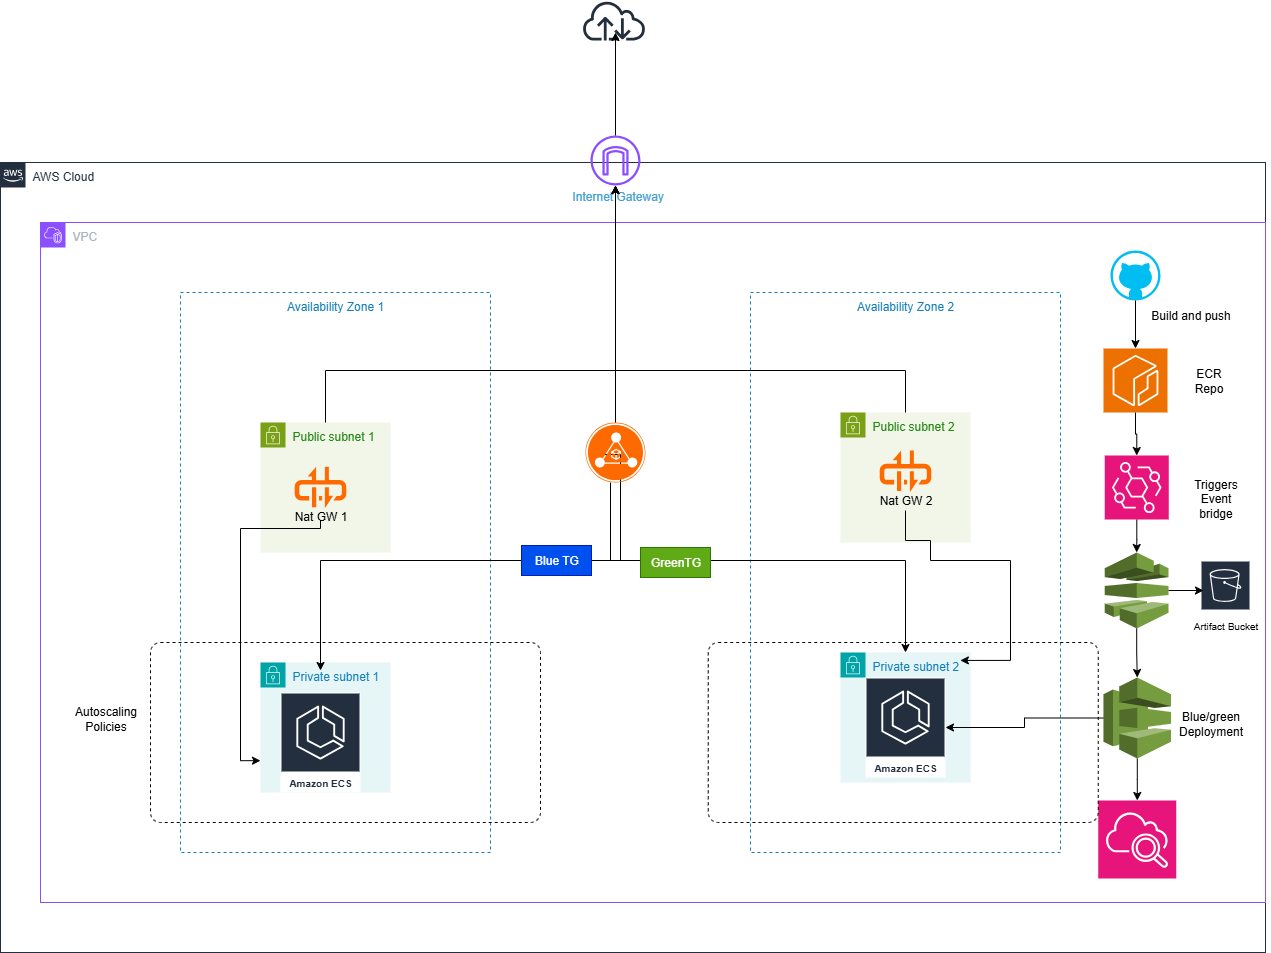

The diagram above was exported from draw.io. Its source (the exported page's mxGraphModel, read from the mxfile embedded in the PNG):
<mxGraphModel dx="872" dy="471" grid="1" gridSize="10" guides="1" tooltips="1" connect="1" arrows="1" fold="1" page="1" pageScale="1" pageWidth="850" pageHeight="1100" math="0" shadow="0">
  <root>
    <mxCell id="0" />
    <mxCell id="1" parent="0" />
    <mxCell id="2q0122lGBemY4kgTjqoA-1" value="AWS Cloud" style="points=[[0,0],[0.25,0],[0.5,0],[0.75,0],[1,0],[1,0.25],[1,0.5],[1,0.75],[1,1],[0.75,1],[0.5,1],[0.25,1],[0,1],[0,0.75],[0,0.5],[0,0.25]];outlineConnect=0;gradientColor=none;html=1;whiteSpace=wrap;fontSize=12;fontStyle=0;shape=mxgraph.aws4.group;grIcon=mxgraph.aws4.group_aws_cloud_alt;strokeColor=#232F3E;fillColor=none;verticalAlign=top;align=left;spacingLeft=30;fontColor=#232F3E;dashed=0;container=1;pointerEvents=0;collapsible=0;recursiveResize=0;" parent="1" vertex="1">
      <mxGeometry x="390" y="182" width="1265" height="790" as="geometry" />
    </mxCell>
    <mxCell id="2q0122lGBemY4kgTjqoA-2" value="VPC" style="points=[[0,0],[0.25,0],[0.5,0],[0.75,0],[1,0],[1,0.25],[1,0.5],[1,0.75],[1,1],[0.75,1],[0.5,1],[0.25,1],[0,1],[0,0.75],[0,0.5],[0,0.25]];outlineConnect=0;gradientColor=none;html=1;whiteSpace=wrap;fontSize=12;fontStyle=0;container=1;pointerEvents=0;collapsible=0;recursiveResize=0;shape=mxgraph.aws4.group;grIcon=mxgraph.aws4.group_vpc2;strokeColor=#8C4FFF;fillColor=none;verticalAlign=top;align=left;spacingLeft=30;fontColor=#AAB7B8;dashed=0;" parent="2q0122lGBemY4kgTjqoA-1" vertex="1">
      <mxGeometry x="40" y="60" width="1225" height="680" as="geometry" />
    </mxCell>
    <mxCell id="2q0122lGBemY4kgTjqoA-3" value="Availability Zone 1" style="fillColor=none;strokeColor=#147EBA;dashed=1;verticalAlign=top;fontStyle=0;fontColor=#147EBA;whiteSpace=wrap;html=1;" parent="2q0122lGBemY4kgTjqoA-2" vertex="1">
      <mxGeometry x="140" y="70" width="310" height="560" as="geometry" />
    </mxCell>
    <mxCell id="2q0122lGBemY4kgTjqoA-4" value="Availability Zone 2" style="fillColor=none;strokeColor=#147EBA;dashed=1;verticalAlign=top;fontStyle=0;fontColor=#147EBA;whiteSpace=wrap;html=1;" parent="2q0122lGBemY4kgTjqoA-2" vertex="1">
      <mxGeometry x="710" y="70" width="310" height="560" as="geometry" />
    </mxCell>
    <mxCell id="2q0122lGBemY4kgTjqoA-5" value="Private subnet 1" style="points=[[0,0],[0.25,0],[0.5,0],[0.75,0],[1,0],[1,0.25],[1,0.5],[1,0.75],[1,1],[0.75,1],[0.5,1],[0.25,1],[0,1],[0,0.75],[0,0.5],[0,0.25]];outlineConnect=0;gradientColor=none;html=1;whiteSpace=wrap;fontSize=12;fontStyle=0;container=1;pointerEvents=0;collapsible=0;recursiveResize=0;shape=mxgraph.aws4.group;grIcon=mxgraph.aws4.group_security_group;grStroke=0;strokeColor=#00A4A6;fillColor=#E6F6F7;verticalAlign=top;align=left;spacingLeft=30;fontColor=#147EBA;dashed=0;" parent="2q0122lGBemY4kgTjqoA-2" vertex="1">
      <mxGeometry x="220" y="440" width="130" height="130" as="geometry" />
    </mxCell>
    <mxCell id="2q0122lGBemY4kgTjqoA-7" value="Public subnet 1" style="points=[[0,0],[0.25,0],[0.5,0],[0.75,0],[1,0],[1,0.25],[1,0.5],[1,0.75],[1,1],[0.75,1],[0.5,1],[0.25,1],[0,1],[0,0.75],[0,0.5],[0,0.25]];outlineConnect=0;gradientColor=none;html=1;whiteSpace=wrap;fontSize=12;fontStyle=0;container=1;pointerEvents=0;collapsible=0;recursiveResize=0;shape=mxgraph.aws4.group;grIcon=mxgraph.aws4.group_security_group;grStroke=0;strokeColor=#7AA116;fillColor=#F2F6E8;verticalAlign=top;align=left;spacingLeft=30;fontColor=#248814;dashed=0;" parent="2q0122lGBemY4kgTjqoA-2" vertex="1">
      <mxGeometry x="220" y="200" width="130" height="130" as="geometry" />
    </mxCell>
    <mxCell id="2q0122lGBemY4kgTjqoA-9" value="Public subnet 2" style="points=[[0,0],[0.25,0],[0.5,0],[0.75,0],[1,0],[1,0.25],[1,0.5],[1,0.75],[1,1],[0.75,1],[0.5,1],[0.25,1],[0,1],[0,0.75],[0,0.5],[0,0.25]];outlineConnect=0;gradientColor=none;html=1;whiteSpace=wrap;fontSize=12;fontStyle=0;container=1;pointerEvents=0;collapsible=0;recursiveResize=0;shape=mxgraph.aws4.group;grIcon=mxgraph.aws4.group_security_group;grStroke=0;strokeColor=#7AA116;fillColor=#F2F6E8;verticalAlign=top;align=left;spacingLeft=30;fontColor=#248814;dashed=0;" parent="2q0122lGBemY4kgTjqoA-2" vertex="1">
      <mxGeometry x="800" y="190" width="130" height="130" as="geometry" />
    </mxCell>
    <mxCell id="2q0122lGBemY4kgTjqoA-10" value="&lt;div&gt;&lt;br&gt;&lt;/div&gt;&lt;div&gt;&lt;br&gt;&lt;/div&gt;&lt;div&gt;&lt;br&gt;&lt;/div&gt;&lt;div&gt;&lt;br&gt;&lt;/div&gt;&lt;div&gt;Nat GW 2&lt;/div&gt;" style="points=[];aspect=fixed;html=1;align=center;shadow=0;dashed=0;fillColor=#FF6A00;strokeColor=none;shape=mxgraph.alibaba_cloud.nat_gateway;" parent="2q0122lGBemY4kgTjqoA-9" vertex="1">
      <mxGeometry x="39.200000000000045" y="38" width="51.6" height="41.699999999999996" as="geometry" />
    </mxCell>
    <mxCell id="2q0122lGBemY4kgTjqoA-11" value="Private subnet 2" style="points=[[0,0],[0.25,0],[0.5,0],[0.75,0],[1,0],[1,0.25],[1,0.5],[1,0.75],[1,1],[0.75,1],[0.5,1],[0.25,1],[0,1],[0,0.75],[0,0.5],[0,0.25]];outlineConnect=0;gradientColor=none;html=1;whiteSpace=wrap;fontSize=12;fontStyle=0;container=1;pointerEvents=0;collapsible=0;recursiveResize=0;shape=mxgraph.aws4.group;grIcon=mxgraph.aws4.group_security_group;grStroke=0;strokeColor=#00A4A6;fillColor=#E6F6F7;verticalAlign=top;align=left;spacingLeft=30;fontColor=#147EBA;dashed=0;" parent="2q0122lGBemY4kgTjqoA-2" vertex="1">
      <mxGeometry x="800" y="430" width="130" height="130" as="geometry" />
    </mxCell>
    <mxCell id="2q0122lGBemY4kgTjqoA-12" style="edgeStyle=orthogonalEdgeStyle;rounded=0;orthogonalLoop=1;jettySize=auto;html=1;exitX=0.05;exitY=0.533;exitDx=0;exitDy=0;exitPerimeter=0;" parent="2q0122lGBemY4kgTjqoA-2" source="2q0122lGBemY4kgTjqoA-14" edge="1">
      <mxGeometry relative="1" as="geometry">
        <mxPoint x="550" y="208" as="sourcePoint" />
        <mxPoint x="280" y="448" as="targetPoint" />
        <Array as="points">
          <mxPoint x="580" y="232" />
          <mxPoint x="580" y="338" />
          <mxPoint x="280" y="338" />
        </Array>
      </mxGeometry>
    </mxCell>
    <mxCell id="2q0122lGBemY4kgTjqoA-13" style="edgeStyle=orthogonalEdgeStyle;rounded=0;orthogonalLoop=1;jettySize=auto;html=1;" parent="2q0122lGBemY4kgTjqoA-2" source="2q0122lGBemY4kgTjqoA-14" target="2q0122lGBemY4kgTjqoA-11" edge="1">
      <mxGeometry relative="1" as="geometry">
        <Array as="points">
          <mxPoint x="570" y="338" />
          <mxPoint x="865" y="338" />
        </Array>
      </mxGeometry>
    </mxCell>
    <mxCell id="2q0122lGBemY4kgTjqoA-14" value="" style="points=[];aspect=fixed;html=1;align=center;shadow=0;dashed=0;fillColor=#FF6A00;strokeColor=none;shape=mxgraph.alibaba_cloud.alb_application_load_balancer_02;" parent="2q0122lGBemY4kgTjqoA-2" vertex="1">
      <mxGeometry x="545" y="200" width="60" height="60" as="geometry" />
    </mxCell>
    <mxCell id="2q0122lGBemY4kgTjqoA-15" value="Amazon ECS" style="sketch=0;outlineConnect=0;fontColor=#232F3E;gradientColor=none;strokeColor=#ffffff;fillColor=#232F3E;dashed=0;verticalLabelPosition=middle;verticalAlign=bottom;align=center;html=1;whiteSpace=wrap;fontSize=10;fontStyle=1;spacing=3;shape=mxgraph.aws4.productIcon;prIcon=mxgraph.aws4.ecs;" parent="2q0122lGBemY4kgTjqoA-2" vertex="1">
      <mxGeometry x="825" y="455" width="80" height="100" as="geometry" />
    </mxCell>
    <mxCell id="2q0122lGBemY4kgTjqoA-16" value="Amazon ECS" style="sketch=0;outlineConnect=0;fontColor=#232F3E;gradientColor=none;strokeColor=#ffffff;fillColor=#232F3E;dashed=0;verticalLabelPosition=middle;verticalAlign=bottom;align=center;html=1;whiteSpace=wrap;fontSize=10;fontStyle=1;spacing=3;shape=mxgraph.aws4.productIcon;prIcon=mxgraph.aws4.ecs;" parent="2q0122lGBemY4kgTjqoA-2" vertex="1">
      <mxGeometry x="240" y="470" width="80" height="100" as="geometry" />
    </mxCell>
    <mxCell id="2q0122lGBemY4kgTjqoA-17" value="" style="swimlane;startSize=0;strokeColor=none;" parent="2q0122lGBemY4kgTjqoA-2" vertex="1">
      <mxGeometry x="470" y="315" width="100" height="40" as="geometry" />
    </mxCell>
    <mxCell id="2q0122lGBemY4kgTjqoA-18" value="Blue TG" style="text;html=1;align=center;verticalAlign=middle;resizable=0;points=[];autosize=1;strokeColor=#001DBC;fillColor=#0050ef;fontColor=#ffffff;" parent="2q0122lGBemY4kgTjqoA-17" vertex="1">
      <mxGeometry x="11" y="8" width="70" height="30" as="geometry" />
    </mxCell>
    <mxCell id="2q0122lGBemY4kgTjqoA-19" value="GreenTG" style="text;html=1;align=center;verticalAlign=middle;resizable=0;points=[];autosize=1;strokeColor=#2D7600;fillColor=#60a917;fontColor=#ffffff;" parent="2q0122lGBemY4kgTjqoA-2" vertex="1">
      <mxGeometry x="600" y="325" width="70" height="30" as="geometry" />
    </mxCell>
    <mxCell id="2q0122lGBemY4kgTjqoA-20" value="&lt;div&gt;&lt;br&gt;&lt;/div&gt;&lt;div&gt;&lt;br&gt;&lt;/div&gt;&lt;div&gt;&lt;br&gt;&lt;/div&gt;&lt;div&gt;&lt;br&gt;&lt;/div&gt;&lt;div&gt;Nat GW 1&lt;/div&gt;" style="points=[];aspect=fixed;html=1;align=center;shadow=0;dashed=0;fillColor=#FF6A00;strokeColor=none;shape=mxgraph.alibaba_cloud.nat_gateway;" parent="2q0122lGBemY4kgTjqoA-2" vertex="1">
      <mxGeometry x="254.20000000000005" y="244.14999999999998" width="51.6" height="41.699999999999996" as="geometry" />
    </mxCell>
    <mxCell id="2q0122lGBemY4kgTjqoA-21" style="edgeStyle=orthogonalEdgeStyle;rounded=0;orthogonalLoop=1;jettySize=auto;html=1;entryX=0.677;entryY=0.657;entryDx=0;entryDy=0;entryPerimeter=0;" parent="2q0122lGBemY4kgTjqoA-2" target="2q0122lGBemY4kgTjqoA-4" edge="1">
      <mxGeometry relative="1" as="geometry">
        <Array as="points">
          <mxPoint x="865" y="318" />
          <mxPoint x="890" y="318" />
          <mxPoint x="890" y="338" />
          <mxPoint x="970" y="338" />
          <mxPoint x="970" y="438" />
        </Array>
        <mxPoint x="865" y="288" as="sourcePoint" />
      </mxGeometry>
    </mxCell>
    <mxCell id="2q0122lGBemY4kgTjqoA-22" style="edgeStyle=orthogonalEdgeStyle;rounded=0;orthogonalLoop=1;jettySize=auto;html=1;entryX=0.258;entryY=0.836;entryDx=0;entryDy=0;entryPerimeter=0;" parent="2q0122lGBemY4kgTjqoA-2" target="2q0122lGBemY4kgTjqoA-3" edge="1">
      <mxGeometry relative="1" as="geometry">
        <Array as="points">
          <mxPoint x="280" y="306" />
          <mxPoint x="200" y="306" />
          <mxPoint x="200" y="538" />
        </Array>
        <mxPoint x="280" y="298" as="sourcePoint" />
      </mxGeometry>
    </mxCell>
    <mxCell id="2q0122lGBemY4kgTjqoA-34" value="" style="sketch=0;outlineConnect=0;fontColor=#232F3E;gradientColor=none;strokeColor=#ffffff;fillColor=#232F3E;dashed=0;verticalLabelPosition=middle;verticalAlign=bottom;align=center;html=1;whiteSpace=wrap;fontSize=10;fontStyle=1;spacing=3;shape=mxgraph.aws4.productIcon;prIcon=mxgraph.aws4.s3;" parent="2q0122lGBemY4kgTjqoA-2" vertex="1">
      <mxGeometry x="1160" y="338" width="50" height="50" as="geometry" />
    </mxCell>
    <mxCell id="2q0122lGBemY4kgTjqoA-36" value="&lt;font style=&quot;font-size: 10px;&quot;&gt;Artifact Bucket&lt;/font&gt;" style="text;html=1;align=center;verticalAlign=middle;resizable=0;points=[];autosize=1;strokeWidth=1;" parent="2q0122lGBemY4kgTjqoA-2" vertex="1">
      <mxGeometry x="1140" y="388" width="90" height="30" as="geometry" />
    </mxCell>
    <mxCell id="2XkAgdQ9ALJ84dJFwqFM-5" value="" style="verticalLabelPosition=bottom;html=1;verticalAlign=top;align=center;strokeColor=none;fillColor=#00BEF2;shape=mxgraph.azure.github_code;pointerEvents=1;" vertex="1" parent="2q0122lGBemY4kgTjqoA-2">
      <mxGeometry x="1070" y="28" width="50" height="50" as="geometry" />
    </mxCell>
    <mxCell id="2XkAgdQ9ALJ84dJFwqFM-8" value="Build and push" style="text;html=1;align=center;verticalAlign=middle;resizable=0;points=[];autosize=1;strokeColor=none;fillColor=none;" vertex="1" parent="2q0122lGBemY4kgTjqoA-2">
      <mxGeometry x="1100" y="78" width="100" height="30" as="geometry" />
    </mxCell>
    <mxCell id="2XkAgdQ9ALJ84dJFwqFM-9" value="" style="sketch=0;points=[[0,0,0],[0.25,0,0],[0.5,0,0],[0.75,0,0],[1,0,0],[0,1,0],[0.25,1,0],[0.5,1,0],[0.75,1,0],[1,1,0],[0,0.25,0],[0,0.5,0],[0,0.75,0],[1,0.25,0],[1,0.5,0],[1,0.75,0]];outlineConnect=0;fontColor=#232F3E;fillColor=#ED7100;strokeColor=#ffffff;dashed=0;verticalLabelPosition=bottom;verticalAlign=top;align=center;html=1;fontSize=12;fontStyle=0;aspect=fixed;shape=mxgraph.aws4.resourceIcon;resIcon=mxgraph.aws4.ecr;" vertex="1" parent="2q0122lGBemY4kgTjqoA-2">
      <mxGeometry x="1063" y="126" width="64" height="64" as="geometry" />
    </mxCell>
    <mxCell id="2XkAgdQ9ALJ84dJFwqFM-10" value="&lt;span style=&quot;text-wrap-mode: wrap;&quot;&gt;ECR Repo&lt;/span&gt;" style="text;html=1;align=center;verticalAlign=middle;resizable=0;points=[];autosize=1;strokeColor=none;fillColor=none;" vertex="1" parent="2q0122lGBemY4kgTjqoA-2">
      <mxGeometry x="1128.25" y="143" width="80" height="30" as="geometry" />
    </mxCell>
    <mxCell id="2XkAgdQ9ALJ84dJFwqFM-12" style="edgeStyle=orthogonalEdgeStyle;rounded=0;orthogonalLoop=1;jettySize=auto;html=1;entryX=0.5;entryY=0;entryDx=0;entryDy=0;entryPerimeter=0;" edge="1" parent="2q0122lGBemY4kgTjqoA-2" source="2XkAgdQ9ALJ84dJFwqFM-5" target="2XkAgdQ9ALJ84dJFwqFM-9">
      <mxGeometry relative="1" as="geometry" />
    </mxCell>
    <mxCell id="2XkAgdQ9ALJ84dJFwqFM-18" style="edgeStyle=orthogonalEdgeStyle;rounded=0;orthogonalLoop=1;jettySize=auto;html=1;" edge="1" parent="2q0122lGBemY4kgTjqoA-2" source="2XkAgdQ9ALJ84dJFwqFM-13" target="2XkAgdQ9ALJ84dJFwqFM-15">
      <mxGeometry relative="1" as="geometry" />
    </mxCell>
    <mxCell id="2XkAgdQ9ALJ84dJFwqFM-13" value="" style="sketch=0;points=[[0,0,0],[0.25,0,0],[0.5,0,0],[0.75,0,0],[1,0,0],[0,1,0],[0.25,1,0],[0.5,1,0],[0.75,1,0],[1,1,0],[0,0.25,0],[0,0.5,0],[0,0.75,0],[1,0.25,0],[1,0.5,0],[1,0.75,0]];outlineConnect=0;fontColor=#232F3E;fillColor=#E7157B;strokeColor=#ffffff;dashed=0;verticalLabelPosition=bottom;verticalAlign=top;align=center;html=1;fontSize=12;fontStyle=0;aspect=fixed;shape=mxgraph.aws4.resourceIcon;resIcon=mxgraph.aws4.eventbridge;" vertex="1" parent="2q0122lGBemY4kgTjqoA-2">
      <mxGeometry x="1064.25" y="233" width="64" height="64" as="geometry" />
    </mxCell>
    <mxCell id="2XkAgdQ9ALJ84dJFwqFM-14" value="&lt;span style=&quot;text-wrap-mode: wrap;&quot;&gt;Triggers Event&lt;/span&gt;&lt;div&gt;&lt;span style=&quot;text-wrap-mode: wrap;&quot;&gt;bridge&lt;/span&gt;&lt;/div&gt;" style="text;html=1;align=center;verticalAlign=middle;resizable=0;points=[];autosize=1;strokeColor=none;fillColor=none;" vertex="1" parent="2q0122lGBemY4kgTjqoA-2">
      <mxGeometry x="1125" y="256" width="100" height="40" as="geometry" />
    </mxCell>
    <mxCell id="2XkAgdQ9ALJ84dJFwqFM-15" value="" style="outlineConnect=0;dashed=0;verticalLabelPosition=bottom;verticalAlign=top;align=center;html=1;shape=mxgraph.aws3.codepipeline;fillColor=#759C3E;gradientColor=none;" vertex="1" parent="2q0122lGBemY4kgTjqoA-2">
      <mxGeometry x="1064.25" y="330" width="63.75" height="76" as="geometry" />
    </mxCell>
    <mxCell id="2XkAgdQ9ALJ84dJFwqFM-17" style="edgeStyle=orthogonalEdgeStyle;rounded=0;orthogonalLoop=1;jettySize=auto;html=1;entryX=0.5;entryY=0;entryDx=0;entryDy=0;entryPerimeter=0;" edge="1" parent="2q0122lGBemY4kgTjqoA-2" source="2XkAgdQ9ALJ84dJFwqFM-9" target="2XkAgdQ9ALJ84dJFwqFM-13">
      <mxGeometry relative="1" as="geometry" />
    </mxCell>
    <mxCell id="2XkAgdQ9ALJ84dJFwqFM-21" style="edgeStyle=orthogonalEdgeStyle;rounded=0;orthogonalLoop=1;jettySize=auto;html=1;entryX=0.06;entryY=0.6;entryDx=0;entryDy=0;entryPerimeter=0;" edge="1" parent="2q0122lGBemY4kgTjqoA-2" source="2XkAgdQ9ALJ84dJFwqFM-15" target="2q0122lGBemY4kgTjqoA-34">
      <mxGeometry relative="1" as="geometry" />
    </mxCell>
    <mxCell id="2XkAgdQ9ALJ84dJFwqFM-25" style="edgeStyle=orthogonalEdgeStyle;rounded=0;orthogonalLoop=1;jettySize=auto;html=1;" edge="1" parent="2q0122lGBemY4kgTjqoA-2" source="2XkAgdQ9ALJ84dJFwqFM-22" target="2q0122lGBemY4kgTjqoA-15">
      <mxGeometry relative="1" as="geometry" />
    </mxCell>
    <mxCell id="2XkAgdQ9ALJ84dJFwqFM-28" style="edgeStyle=orthogonalEdgeStyle;rounded=0;orthogonalLoop=1;jettySize=auto;html=1;" edge="1" parent="2q0122lGBemY4kgTjqoA-2" source="2XkAgdQ9ALJ84dJFwqFM-22" target="2XkAgdQ9ALJ84dJFwqFM-27">
      <mxGeometry relative="1" as="geometry" />
    </mxCell>
    <mxCell id="2XkAgdQ9ALJ84dJFwqFM-22" value="" style="outlineConnect=0;dashed=0;verticalLabelPosition=bottom;verticalAlign=top;align=center;html=1;shape=mxgraph.aws3.codedeploy;fillColor=#759C3E;gradientColor=none;" vertex="1" parent="2q0122lGBemY4kgTjqoA-2">
      <mxGeometry x="1063" y="455" width="67.5" height="81" as="geometry" />
    </mxCell>
    <mxCell id="2XkAgdQ9ALJ84dJFwqFM-24" style="edgeStyle=orthogonalEdgeStyle;rounded=0;orthogonalLoop=1;jettySize=auto;html=1;entryX=0.5;entryY=0;entryDx=0;entryDy=0;entryPerimeter=0;" edge="1" parent="2q0122lGBemY4kgTjqoA-2" source="2XkAgdQ9ALJ84dJFwqFM-15" target="2XkAgdQ9ALJ84dJFwqFM-22">
      <mxGeometry relative="1" as="geometry" />
    </mxCell>
    <mxCell id="2XkAgdQ9ALJ84dJFwqFM-27" value="" style="sketch=0;points=[[0,0,0],[0.25,0,0],[0.5,0,0],[0.75,0,0],[1,0,0],[0,1,0],[0.25,1,0],[0.5,1,0],[0.75,1,0],[1,1,0],[0,0.25,0],[0,0.5,0],[0,0.75,0],[1,0.25,0],[1,0.5,0],[1,0.75,0]];points=[[0,0,0],[0.25,0,0],[0.5,0,0],[0.75,0,0],[1,0,0],[0,1,0],[0.25,1,0],[0.5,1,0],[0.75,1,0],[1,1,0],[0,0.25,0],[0,0.5,0],[0,0.75,0],[1,0.25,0],[1,0.5,0],[1,0.75,0]];outlineConnect=0;fontColor=#232F3E;fillColor=#E7157B;strokeColor=#ffffff;dashed=0;verticalLabelPosition=bottom;verticalAlign=top;align=center;html=1;fontSize=12;fontStyle=0;aspect=fixed;shape=mxgraph.aws4.resourceIcon;resIcon=mxgraph.aws4.cloudwatch_2;" vertex="1" parent="2q0122lGBemY4kgTjqoA-2">
      <mxGeometry x="1057.75" y="578" width="78" height="78" as="geometry" />
    </mxCell>
    <mxCell id="2XkAgdQ9ALJ84dJFwqFM-33" value="" style="html=1;align=center;verticalAlign=top;rounded=1;absoluteArcSize=1;arcSize=20;dashed=1;whiteSpace=wrap;fillColor=none;" vertex="1" parent="2q0122lGBemY4kgTjqoA-2">
      <mxGeometry x="110" y="420" width="390" height="180" as="geometry" />
    </mxCell>
    <mxCell id="2XkAgdQ9ALJ84dJFwqFM-34" value="Autoscaling&lt;div&gt;Policies&lt;/div&gt;" style="text;html=1;align=center;verticalAlign=middle;resizable=0;points=[];autosize=1;strokeColor=none;fillColor=none;" vertex="1" parent="2q0122lGBemY4kgTjqoA-2">
      <mxGeometry x="20" y="475.5" width="90" height="40" as="geometry" />
    </mxCell>
    <mxCell id="2XkAgdQ9ALJ84dJFwqFM-35" value="" style="html=1;align=center;verticalAlign=top;rounded=1;absoluteArcSize=1;arcSize=20;dashed=1;whiteSpace=wrap;fillColor=none;" vertex="1" parent="2q0122lGBemY4kgTjqoA-2">
      <mxGeometry x="667.75" y="420" width="390" height="180" as="geometry" />
    </mxCell>
    <mxCell id="2q0122lGBemY4kgTjqoA-37" value="&lt;span style=&quot;color: rgb(69, 160, 212); font-family: Helvetica; font-size: 12px; font-style: normal; font-variant-ligatures: normal; font-variant-caps: normal; font-weight: 400; letter-spacing: normal; orphans: 2; text-align: center; text-indent: 0px; text-transform: none; widows: 2; word-spacing: 0px; -webkit-text-stroke-width: 0px; white-space: normal; text-decoration-thickness: initial; text-decoration-style: initial; text-decoration-color: initial; float: none; display: inline !important;&quot;&gt;Internet Gateway&lt;/span&gt;" style="text;whiteSpace=wrap;html=1;" parent="2q0122lGBemY4kgTjqoA-1" vertex="1">
      <mxGeometry x="570" y="20" width="130" height="40" as="geometry" />
    </mxCell>
    <mxCell id="2q0122lGBemY4kgTjqoA-38" style="edgeStyle=orthogonalEdgeStyle;rounded=0;orthogonalLoop=1;jettySize=auto;html=1;endArrow=open;endFill=0;strokeWidth=2;strokeColor=#545B64;startArrow=none;" parent="1" edge="1">
      <mxGeometry relative="1" as="geometry">
        <mxPoint x="242" y="439" as="targetPoint" />
      </mxGeometry>
    </mxCell>
    <mxCell id="2q0122lGBemY4kgTjqoA-39" value="" style="sketch=0;outlineConnect=0;fontColor=#232F3E;gradientColor=none;fillColor=#232F3D;strokeColor=none;dashed=0;verticalLabelPosition=bottom;verticalAlign=top;align=center;html=1;fontSize=12;fontStyle=0;aspect=fixed;pointerEvents=1;shape=mxgraph.aws4.internet;" parent="1" vertex="1">
      <mxGeometry x="971" y="20" width="65" height="40" as="geometry" />
    </mxCell>
    <mxCell id="2q0122lGBemY4kgTjqoA-40" value="" style="sketch=0;outlineConnect=0;fontColor=#232F3E;gradientColor=none;fillColor=#8C4FFF;strokeColor=none;dashed=0;verticalLabelPosition=bottom;verticalAlign=top;align=center;html=1;fontSize=12;fontStyle=0;aspect=fixed;pointerEvents=1;shape=mxgraph.aws4.internet_gateway;" parent="1" vertex="1">
      <mxGeometry x="980" y="155" width="50" height="50" as="geometry" />
    </mxCell>
    <mxCell id="2q0122lGBemY4kgTjqoA-41" style="edgeStyle=orthogonalEdgeStyle;rounded=0;orthogonalLoop=1;jettySize=auto;html=1;entryX=0.524;entryY=0.8;entryDx=0;entryDy=0;entryPerimeter=0;" parent="1" source="2q0122lGBemY4kgTjqoA-40" target="2q0122lGBemY4kgTjqoA-39" edge="1">
      <mxGeometry relative="1" as="geometry" />
    </mxCell>
    <mxCell id="2q0122lGBemY4kgTjqoA-42" style="edgeStyle=orthogonalEdgeStyle;rounded=0;orthogonalLoop=1;jettySize=auto;html=1;" parent="1" source="2q0122lGBemY4kgTjqoA-14" target="2q0122lGBemY4kgTjqoA-40" edge="1">
      <mxGeometry relative="1" as="geometry" />
    </mxCell>
    <mxCell id="2XkAgdQ9ALJ84dJFwqFM-26" value="Blue/green&lt;div&gt;Deployment&lt;/div&gt;" style="text;html=1;align=center;verticalAlign=middle;resizable=0;points=[];autosize=1;strokeColor=none;fillColor=none;" vertex="1" parent="1">
      <mxGeometry x="1555" y="723" width="90" height="40" as="geometry" />
    </mxCell>
    <mxCell id="2XkAgdQ9ALJ84dJFwqFM-30" style="edgeStyle=orthogonalEdgeStyle;rounded=0;orthogonalLoop=1;jettySize=auto;html=1;" edge="1" parent="1" source="2q0122lGBemY4kgTjqoA-7" target="2q0122lGBemY4kgTjqoA-40">
      <mxGeometry relative="1" as="geometry">
        <Array as="points">
          <mxPoint x="715" y="390" />
          <mxPoint x="1005" y="390" />
        </Array>
      </mxGeometry>
    </mxCell>
    <mxCell id="2XkAgdQ9ALJ84dJFwqFM-31" style="edgeStyle=orthogonalEdgeStyle;rounded=0;orthogonalLoop=1;jettySize=auto;html=1;" edge="1" parent="1" source="2q0122lGBemY4kgTjqoA-9" target="2q0122lGBemY4kgTjqoA-40">
      <mxGeometry relative="1" as="geometry">
        <Array as="points">
          <mxPoint x="1295" y="390" />
          <mxPoint x="1005" y="390" />
        </Array>
      </mxGeometry>
    </mxCell>
  </root>
</mxGraphModel>